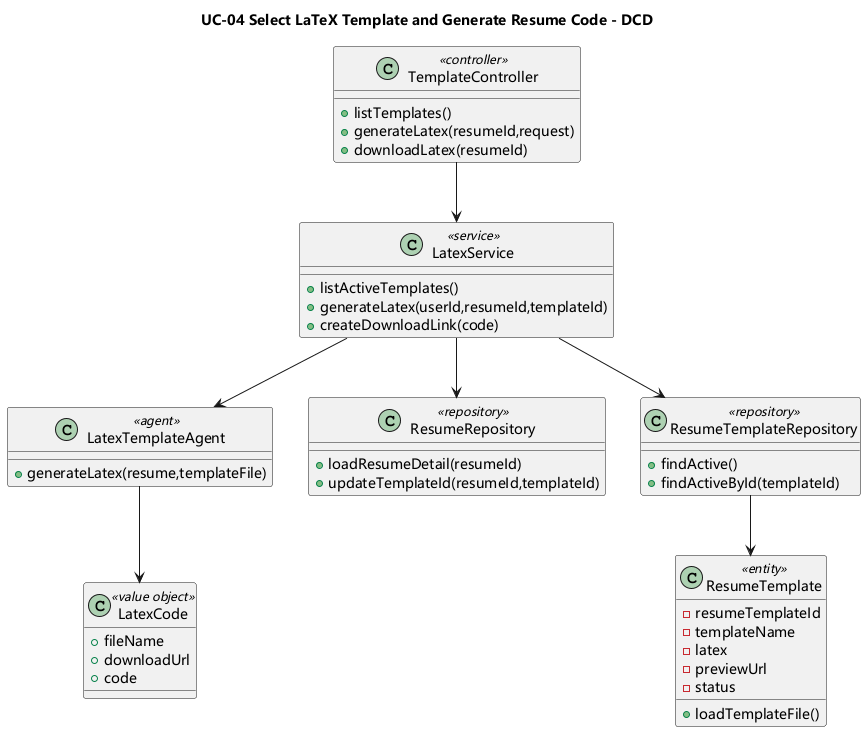

The diagram above was rendered by PlantUML. Its source (embedded in the PNG):
@startuml
skinparam shadowing false
skinparam monochrome false
skinparam defaultFontName Microsoft YaHei
skinparam sequenceMessageAlign center
title UC-04 Select LaTeX Template and Generate Resume Code - DCD
class TemplateController <<controller>> {
  +listTemplates()
  +generateLatex(resumeId,request)
  +downloadLatex(resumeId)
}
class LatexService <<service>> {
  +listActiveTemplates()
  +generateLatex(userId,resumeId,templateId)
  +createDownloadLink(code)
}
class LatexTemplateAgent <<agent>> {
  +generateLatex(resume,templateFile)
}
class ResumeRepository <<repository>> {
  +loadResumeDetail(resumeId)
  +updateTemplateId(resumeId,templateId)
}
class ResumeTemplateRepository <<repository>> {
  +findActive()
  +findActiveById(templateId)
}
class ResumeTemplate <<entity>> {
  -resumeTemplateId
  -templateName
  -latex
  -previewUrl
  -status
  +loadTemplateFile()
}
class LatexCode <<value object>> {
  +fileName
  +downloadUrl
  +code
}
TemplateController --> LatexService
LatexService --> ResumeRepository
LatexService --> ResumeTemplateRepository
LatexService --> LatexTemplateAgent
LatexTemplateAgent --> LatexCode
ResumeTemplateRepository --> ResumeTemplate
@enduml